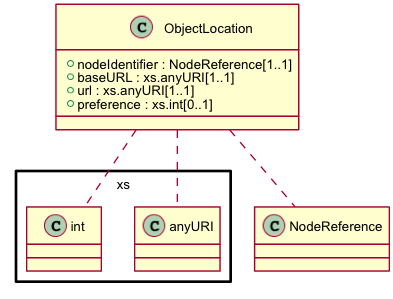

The diagram above was rendered by PlantUML. Its source (embedded in the PNG):
@startuml images/class_ObjectLocation.png
skinparam activityFontColor black
skinparam activityFontSize 10
skinparam activityFontName arial
skinparam activityArrowFontColor black
skinparam activityArrowFontSize 10
skinparam activityArrowFontName arial
skinparam classArrowFontColor black
skinparam classArrowFontSize 10
skinparam classArrowFontName arial
skinparam classAttributeFontColor black
skinparam classAttributeFontSize 10
skinparam classAttributeFontName arial
skinparam classFontColor black
skinparam classFontSize 10
skinparam classFontName arial
skinparam componentFontColor black
skinparam componentFontSize 10
skinparam componentFontName arial
skinparam componentArrowFontColor black
skinparam componentArrowFontSize 10
skinparam componentArrowFontName arial
skinparam noteFontColor black
skinparam noteFontSize 10
skinparam noteFontName arial
skinparam packageFontColor black
skinparam packageFontSize 10
skinparam packageFontName arial
skinparam sequenceActorFontColor black
skinparam sequenceActorFontSize 10
skinparam sequenceActorFontName arial
skinparam sequenceArrowFontColor black
skinparam sequenceArrowFontSize 10
skinparam sequenceArrowFontName arial
skinparam sequenceGroupingFontColor black
skinparam sequenceGroupingFontSize 10
skinparam sequenceGroupingFontName arial
skinparam sequenceGroupingHeaderFontColor black
skinparam sequenceGroupingHeaderFontSize 10
skinparam sequenceGroupingHeaderFontName arial
skinparam sequenceParticipantFontColor black
skinparam sequenceParticipantFontSize 10
skinparam sequenceParticipantFontName arial
skinparam sequenceTitleFontColor black
skinparam sequenceTitleFontSize 10
skinparam sequenceTitleFontName arial
skinparam titleFontColor black
skinparam titleFontSize 10
skinparam titleFontName arial
skinparam usecaseFontColor black
skinparam usecaseFontSize 7
skinparam usecaseFontName arial
skinparam usecaseActorFontColor black
skinparam usecaseActorFontSize 7
skinparam usecaseActorFontName arial
skinparam usecaseArrowFontColor black
skinparam usecaseArrowFontSize 7
skinparam usecaseArrowFontName arial

class ObjectLocation {
  + nodeIdentifier : NodeReference[1..1]
  + baseURL : xs.anyURI[1..1]
  + url : xs.anyURI[1..1]
  + preference : xs.int[0..1]
}
ObjectLocation .. NodeReference
ObjectLocation .. xs.anyURI
ObjectLocation .. xs.int

@enduml